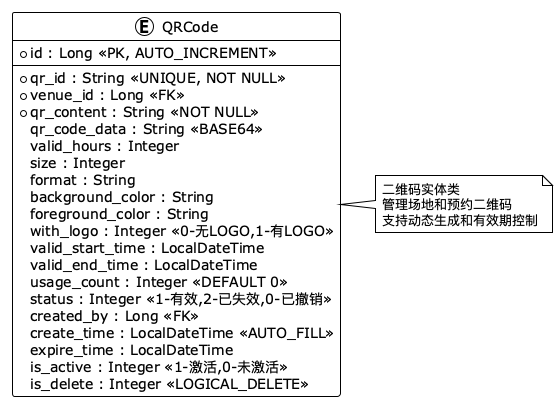

The diagram above was rendered by PlantUML. Its source (embedded in the PNG):
@startuml
!define RECTANGLE class
!theme plain

entity QRCode {
  * id : Long <<PK, AUTO_INCREMENT>>
  --
  * qr_id : String <<UNIQUE, NOT NULL>>
  * venue_id : Long <<FK>>
  * qr_content : String <<NOT NULL>>
  qr_code_data : String <<BASE64>>
  valid_hours : Integer
  size : Integer
  format : String
  background_color : String
  foreground_color : String
  with_logo : Integer <<0-无LOGO,1-有LOGO>>
  valid_start_time : LocalDateTime
  valid_end_time : LocalDateTime
  usage_count : Integer <<DEFAULT 0>>
  status : Integer <<1-有效,2-已失效,0-已撤销>>
  created_by : Long <<FK>>
  create_time : LocalDateTime <<AUTO_FILL>>
  expire_time : LocalDateTime
  is_active : Integer <<1-激活,0-未激活>>
  is_delete : Integer <<LOGICAL_DELETE>>
}

note right of QRCode : 二维码实体类\n管理场地和预约二维码\n支持动态生成和有效期控制

@enduml